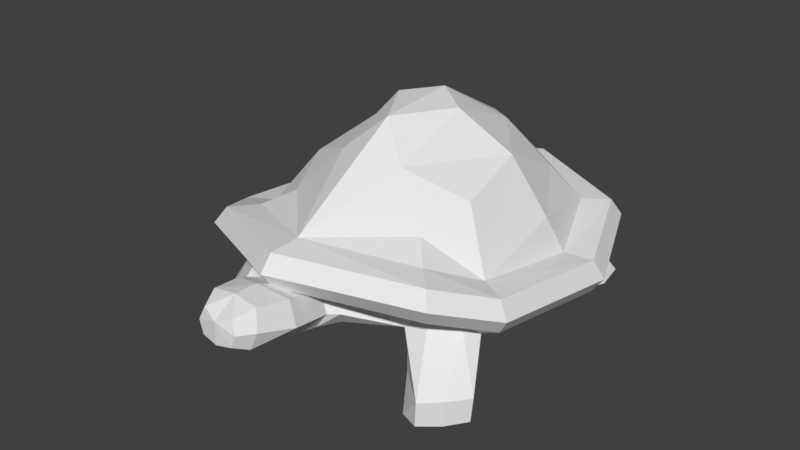 # Source: TurtleWalk.blend  (saved by Blender 2.77.0; exported with 4.5.12 LTS)
import bpy
from mathutils import Matrix  # noqa: F401  (used for matrix-valued properties, if any)

bpy.ops.wm.read_factory_settings(use_empty=True)
scene = bpy.context.scene
scene.name = 'Scene'

# ---- collections
col_collection_1 = bpy.data.collections.new('Collection 1'); scene.collection.children.link(col_collection_1)

# ---- world
world_world = bpy.data.worlds.new('World'); scene.world = world_world
world_world.color = (0.05088, 0.05088, 0.05088)
world_world.use_sun_shadow = False
world_world.sun_shadow_jitter_overblur = 0.0
world_world.cycles.sampling_method = 'MANUAL'

# ---- meshes
me_torus_000 = bpy.data.meshes.new('Torus.000')
me_torus_000.from_pydata([(-2.093, -3.411, -1.772), (-2.23, -2.53, 1.354), (-2.677, -2.839, -1.788), (-2.406, -2.309, 0.9535), (-1.449, -2.893, -1.791), (-1.778, -2.749, 1.801), (-2.033, -2.321, -1.806), (-1.429, -2.906, 1.07), (-2.109, -3.405, -0.7854), (-2.707, -2.818, -0.8012), (-1.868, -1.917, 0.401), (-2.047, -2.287, -0.8203), (-1.173, -2.571, 0.4151), (-1.449, -2.874, -0.8045), (-2.401, -3.139, -1.846), (-1.725, -2.594, -1.866), (-1.64, -2.244, 0.4085), (-1.731, -2.567, -0.8299), (-2.425, -3.125, -0.8098), (-2.516, -2.727, -1.898), (-1.702, -3.244, -1.885), (-2.137, -2.021, 0.8824), (-1.969, -2.959, -1.965), (-0.6192, 0.4372, 5.92), (-0.7745, 1.287, 3.723), (-0.6193, -2.105, 5.999), (-0.6456, -0.8282, 7.298), (-1.335, 0.7697, 4.018), (-1.745, 1.164, 2.468), (-1.335, -2.456, 4.118), (-1.467, -0.4863, 5.633), (-1.626, -1.681, 4.926), (-2.405, -0.2603, 2.022), (-2.151, -0.4185, 3.436), (-1.733, -2.856, 3.618), (-2.268, -2.093, 2.714), (-2.137, 1.518, 2.352), (-2.918, -0.1604, 1.953), (-2.757, -2.322, 2.657), (-2.126, -3.223, 3.565), (-2.117, 1.512, 1.021), (-2.919, -0.1668, 0.6216), (-2.758, -2.329, 1.326), (-2.127, -3.229, 2.233), (-2.117, 1.512, 1.021), (-2.919, -0.1668, 0.6216), (-2.758, -2.329, 1.326), (-2.127, -3.229, 2.233), (-1.796, 1.18, 1.188), (-2.462, -0.2559, 0.6233), (-1.536, 0.7056, 0.3785), (-1.984, -0.3506, 0.3446), (-0.4556, -0.3778, -0.2854), (-0.7351, -0.7205, -0.276), (-0.6782, -1.163, -0.2585), (-0.4556, -1.348, -0.2553), (-2.281, 1.654, 1.673), (-3.119, -0.1246, 1.25), (-2.28, -3.369, 2.934), (-2.948, -2.415, 1.996), (-0.5724, -4.92, 2.532), (-0.3825, -5.148, 2.531), (-0.6658, -3.469, 1.596), (-0.7141, -4.345, 2.174), (-0.3816, -3.596, 2.365), (-0.4461, -4.81, 3.274), (-0.2948, -5.104, 3.043), (-0.2924, -5.165, 2.032), (-0.4468, -4.957, 1.843), (-0.5306, -4.29, 3.058), (-0.4958, -3.292, 0.9276), (-0.4932, -3.4, 2.348), (-0.3813, -3.694, 1.092), (-0.542, -3.619, 1.673), (-0.4068, -3.56, 2.244), (-0.1697, -3.716, 0.9952), (-1.779, -3.139, -0.7949), (-2.051, 2.031, -1.535), (-1.374, 1.371, 1.225), (-1.113, 2.113, -1.562), (-0.9514, 1.562, 1.262), (-1.794, 1.207, -1.866), (-1.023, 1.289, -1.892), (-1.697, 1.0, 0.7818), (-0.8017, 0.8883, -0.168), (-1.585, 2.219, -1.602), (-1.491, 1.23, -1.945), (-1.066, 0.6956, 0.377), (-0.9301, 1.833, -1.73), (-2.075, 1.63, -1.782), (-0.867, 1.284, 0.6372), (-1.597, 1.651, -1.865), (2.101, -3.411, -1.739), (2.228, -2.53, 1.39), (2.684, -2.839, -1.745), (2.405, -2.309, 0.9916), (1.457, -2.893, -1.768), (1.774, -2.749, 1.829), (2.04, -2.321, -1.774), (1.428, -2.906, 1.093), (2.114, -3.405, -0.7519), (2.711, -2.818, -0.7582), (1.869, -1.917, 0.4306), (2.051, -2.287, -0.7878), (1.174, -2.571, 0.4337), (1.454, -2.874, -0.7815), (2.409, -3.139, -1.808), (1.733, -2.594, -1.838), (1.641, -2.244, 0.4346), (1.736, -2.567, -0.8024), (2.429, -3.125, -0.7713), (2.524, -2.727, -1.858), (1.71, -3.244, -1.858), (2.136, -2.021, 0.9162), (1.977, -2.959, -1.934), (-0.005373, 1.373, 4.178), (-0.01055, -0.4272, 7.545), (-0.007528, 0.91, 5.58), (-0.01021, -1.751, 7.323), (0.6031, 0.4372, 5.93), (-0.005577, -3.635, 4.311), (0.7651, 1.287, 3.735), (0.603, -2.105, 6.008), (0.6253, -0.8282, 7.308), (-0.002978, 1.947, 2.619), (1.325, 0.7697, 4.039), (1.74, 1.164, 2.495), (1.325, -2.456, 4.139), (1.452, -0.4863, 5.656), (1.613, -1.681, 4.952), (2.401, -0.2603, 2.06), (2.142, -0.4185, 3.47), (1.724, -2.856, 3.646), (2.262, -2.093, 2.75), (-0.005499, -4.142, 4.26), (2.132, 1.518, 2.386), (2.914, -0.1604, 1.999), (-0.002842, 2.43, 2.531), (2.751, -2.322, 2.701), (2.117, -3.223, 3.598), (-0.003453, -4.148, 2.928), (2.116, 1.512, 1.055), (2.919, -0.1668, 0.6679), (-0.0007964, 2.435, 1.199), (2.756, -2.329, 1.369), (2.122, -3.229, 2.267), (-0.003453, -4.148, 2.928), (2.116, 1.512, 1.055), (2.919, -0.1668, 0.6679), (2.756, -2.329, 1.369), (2.122, -3.229, 2.267), (-0.003189, -3.551, 2.757), (1.795, 1.18, 1.217), (2.462, -0.2559, 0.6624), (-0.000827, 1.995, 1.219), (0.0003873, -3.238, 0.4295), (1.537, 0.7056, 0.4028), (1.985, -0.3506, 0.3761), (0.0006113, 1.529, 0.2834), (0.001436, -1.536, -0.253), (0.4585, -0.3778, -0.2782), (0.7381, -0.7205, -0.2643), (0.001499, -0.1894, -0.2939), (0.6811, -1.163, -0.2477), (0.4585, -1.348, -0.2481), (-0.001815, 2.632, 1.862), (2.278, 1.654, 1.709), (3.117, -0.1246, 1.3), (2.273, -3.369, 2.97), (-0.004532, -4.343, 3.631), (2.944, -2.415, 2.043), (-0.00413, -4.412, 3.369), (-0.0003338, -4.242, 0.8989), (-0.002811, -3.712, 2.511), (0.5667, -4.92, 2.541), (-0.001451, -5.033, 1.626), (-0.003276, -5.185, 2.814), (0.3768, -5.148, 2.537), (-0.001869, -5.186, 1.898), (0.663, -3.469, 1.606), (0.7095, -4.345, 2.185), (0.3765, -3.596, 2.371), (0.4381, -4.81, 3.281), (0.2875, -5.104, 3.048), (0.2883, -5.165, 2.037), (0.4432, -4.957, 1.85), (0.5233, -4.29, 3.066), (0.4951, -3.292, 0.9354), (0.488, -3.4, 2.356), (0.38, -3.694, 1.098), (0.5389, -3.619, 1.682), (0.402, -3.56, 2.251), (-0.0001311, -3.754, 0.7669), (0.1688, -3.716, 0.9979), (1.784, -3.139, -0.7667), (2.058, 2.031, -1.502), (1.372, 1.371, 1.247), (1.119, 2.113, -1.544), (0.9496, 1.562, 1.277), (1.802, 1.207, -1.837), (1.031, 1.289, -1.876), (1.697, 1.0, 0.8087), (0.8043, 0.8883, -0.1553), (1.592, 2.219, -1.577), (1.499, 1.23, -1.922), (1.067, 0.6956, 0.3939), (0.9375, 1.833, -1.715), (2.083, 1.63, -1.75), (0.8671, 1.284, 0.651), (1.605, 1.651, -1.84), (-0.004217, -4.797, 3.426)], [], [(18, 9, 2, 14), (21, 10, 11, 6, 19, 2, 9, 3), (17, 13, 4, 15), (22, 19, 6, 15), (16, 12, 13, 17), (1, 3, 9, 18), (5, 1, 18, 8), (10, 16, 17, 11), (20, 22, 15, 4), (11, 17, 15, 6), (8, 18, 14, 0), (0, 14, 22, 20), (14, 2, 19, 22), (73, 74, 64, 71, 62), (61, 60, 68, 67), (73, 72, 68, 63), (117, 23, 116), (118, 26, 25), (28, 24, 124), (25, 30, 31), (30, 23, 27), (63, 69, 64, 74, 73), (32, 33, 28), (29, 35, 34), (27, 33, 30), (35, 33, 32), (116, 23, 26), (23, 117, 115), (118, 116, 26), (25, 26, 30), (30, 26, 23), (30, 33, 35, 31), (27, 28, 33), (29, 31, 35), (34, 35, 38, 39), (32, 28, 36, 37), (66, 65, 60, 61), (35, 32, 37, 38), (120, 34, 39, 134), (28, 124, 137, 36), (57, 56, 40, 41), (169, 58, 43, 140), (56, 165, 143, 40), (58, 59, 42, 43), (59, 57, 41, 42), (24, 28, 27, 23), (140, 43, 47, 146), (43, 42, 41, 45, 46, 47), (46, 45, 49, 3), (45, 44, 48, 49), (146, 47, 5, 71, 151), (47, 46, 3, 1, 5), (3, 49, 51, 10, 21), (49, 48, 83, 50, 51), (10, 51, 53, 54), (51, 50, 52, 53), (155, 12, 55, 159), (50, 87, 84, 158, 162, 52), (12, 16, 10, 54, 55), (38, 37, 57, 59), (39, 38, 59, 58), (36, 137, 165, 56), (134, 39, 58, 169), (37, 36, 56, 57), (192, 75, 72, 70, 155), (23, 115, 124, 24), (171, 69, 65), (172, 75, 192), (173, 64, 69, 171), (65, 69, 63, 60), (176, 61, 67, 178), (68, 172, 175), (176, 66, 61), (67, 175, 178), (29, 120, 25, 31), (172, 68, 72, 75), (60, 63, 68), (67, 68, 175), (34, 120, 29), (155, 70, 7, 12), (70, 62, 71, 5, 7), (64, 173, 151, 71), (62, 70, 72, 73), (13, 76, 20, 4), (8, 0, 20, 76), (7, 5, 8, 76), (12, 7, 76, 13), (25, 120, 118), (143, 154, 80, 78, 48, 40), (52, 162, 159, 55, 54, 53), (50, 83, 89, 81), (79, 80, 90, 88), (78, 80, 79, 85), (91, 88, 82, 86), (87, 50, 81, 86), (78, 85, 77, 48), (89, 91, 86, 81), (77, 85, 91, 89), (85, 79, 88, 91), (83, 48, 77, 89), (87, 86, 82, 84), (84, 90, 80, 154, 158), (84, 82, 88, 90), (176, 210, 66), (66, 210, 65), (171, 65, 210), (110, 106, 94, 101), (113, 95, 101, 94, 111, 98, 103, 102), (109, 107, 96, 105), (114, 107, 98, 111), (108, 109, 105, 104), (93, 110, 101, 95), (97, 100, 110, 93), (102, 103, 109, 108), (112, 96, 107, 114), (103, 98, 107, 109), (100, 92, 106, 110), (92, 112, 114, 106), (106, 114, 111, 94), (190, 179, 188, 181, 191), (177, 184, 185, 174), (190, 180, 185, 189), (117, 116, 119), (118, 122, 123), (126, 124, 121), (122, 129, 128), (128, 125, 119), (180, 190, 191, 181, 186), (130, 126, 131), (127, 132, 133), (125, 128, 131), (133, 130, 131), (116, 123, 119), (119, 115, 117), (118, 123, 116), (122, 128, 123), (128, 119, 123), (128, 129, 133, 131), (125, 131, 126), (127, 133, 129), (132, 139, 138, 133), (130, 136, 135, 126), (183, 177, 174, 182), (133, 138, 136, 130), (120, 134, 139, 132), (126, 135, 137, 124), (167, 142, 141, 166), (169, 140, 145, 168), (166, 141, 143, 165), (168, 145, 144, 170), (170, 144, 142, 167), (121, 119, 125, 126), (140, 146, 150, 145), (145, 150, 149, 148, 142, 144), (149, 95, 153, 148), (148, 153, 152, 147), (146, 151, 188, 97, 150), (150, 97, 93, 95, 149), (95, 113, 102, 157, 153), (153, 157, 156, 201, 152), (102, 163, 161, 157), (157, 161, 160, 156), (155, 159, 164, 104), (156, 160, 162, 158, 202, 205), (104, 164, 163, 102, 108), (138, 170, 167, 136), (139, 168, 170, 138), (135, 166, 165, 137), (134, 169, 168, 139), (136, 167, 166, 135), (192, 155, 187, 189, 193), (119, 121, 124, 115), (171, 182, 186), (172, 192, 193), (173, 171, 186, 181), (182, 174, 180, 186), (176, 178, 184, 177), (185, 175, 172), (176, 177, 183), (184, 178, 175), (127, 129, 122, 120), (172, 193, 189, 185), (174, 185, 180), (184, 175, 185), (132, 127, 120), (155, 104, 99, 187), (187, 99, 97, 188, 179), (181, 188, 151, 173), (179, 190, 189, 187), (105, 96, 112, 194), (100, 194, 112, 92), (99, 194, 100, 97), (104, 105, 194, 99), (122, 118, 120), (143, 141, 152, 196, 198, 154), (160, 161, 163, 164, 159, 162), (156, 199, 207, 201), (197, 206, 208, 198), (196, 203, 197, 198), (209, 204, 200, 206), (205, 204, 199, 156), (196, 152, 195, 203), (207, 199, 204, 209), (195, 207, 209, 203), (203, 209, 206, 197), (201, 207, 195, 152), (205, 202, 200, 204), (202, 158, 154, 198, 208), (202, 208, 206, 200), (176, 183, 210), (183, 182, 210), (171, 210, 182)])
_ca = me_torus_000.color_attributes.new('Col', 'BYTE_COLOR', 'CORNER')
_ca.data.foreach_set('color', [0.3467, 0.4621, 0.08022, 0.9961, 0.3467, 0.4621, 0.08022, 0.9961, 0.3467, 0.4621, 0.08022, 1.0, 0.3467, 0.4621, 0.08022, 1.0, 0.3467, 0.4621, 0.08022, 0.9961, 0.3467, 0.4621, 0.08022, 0.9961, 0.3467, 0.4621, 0.08022, 0.9961, 0.3467, 0.4621, 0.08022, 1.0, 0.3467, 0.4621, 0.08022, 1.0, 0.3467, 0.4621, 0.08022, 1.0, 0.3467, 0.4621, 0.08022, 0.9961, 0.3467, 0.4621, 0.08022, 0.9961, 0.3467, 0.4621, 0.08022, 0.9961, 0.3467, 0.4621, 0.08022, 0.9961, 0.3467, 0.4621, 0.08022, 1.0, 0.3467, 0.4621, 0.08022, 1.0, 0.3467, 0.4621, 0.08022, 1.0, 0.3467, 0.4621, 0.08022, 1.0, 0.3467, 0.4621, 0.08022, 1.0, 0.3467, 0.4621, 0.08022, 1.0, 0.3467, 0.4621, 0.08022, 0.9961, 0.3467, 0.4621, 0.08022, 0.9961, 0.3467, 0.4621, 0.08022, 0.9961, 0.3467, 0.4621, 0.08022, 0.9961, 0.3467, 0.4621, 0.08022, 0.9961, 0.3467, 0.4621, 0.08022, 0.9961, 0.3467, 0.4621, 0.08022, 0.9961, 0.3467, 0.4621, 0.08022, 0.9961, 0.3467, 0.4621, 0.08022, 0.9961, 0.3467, 0.4621, 0.08022, 0.9961, 0.3467, 0.4621, 0.08022, 0.9961, 0.3467, 0.4621, 0.08022, 0.9961, 0.3467, 0.4621, 0.08022, 0.9961, 0.3467, 0.4621, 0.08022, 0.9961, 0.3467, 0.4621, 0.08022, 0.9961, 0.3467, 0.4621, 0.08022, 0.9961, 0.3467, 0.4621, 0.08022, 1.0, 0.3467, 0.4621, 0.08022, 1.0, 0.3467, 0.4621, 0.08022, 1.0, 0.3467, 0.4621, 0.08022, 1.0, 0.3467, 0.4621, 0.08022, 0.9961, 0.3467, 0.4621, 0.08022, 0.9961, 0.3467, 0.4621, 0.08022, 1.0, 0.3467, 0.4621, 0.08022, 1.0, 0.3467, 0.4621, 0.08022, 0.9961, 0.3467, 0.4621, 0.08022, 0.9961, 0.3467, 0.4621, 0.08022, 1.0, 0.3467, 0.4621, 0.08022, 1.0, 0.3467, 0.4621, 0.08022, 1.0, 0.3467, 0.4621, 0.08022, 1.0, 0.3467, 0.4621, 0.08022, 1.0, 0.3467, 0.4621, 0.08022, 1.0, 0.3467, 0.4621, 0.08022, 1.0, 0.3467, 0.4621, 0.08022, 1.0, 0.3467, 0.4621, 0.08022, 1.0, 0.3467, 0.4621, 0.08022, 1.0, 0.3467, 0.4621, 0.08022, 1.0, 0.3467, 0.4621, 0.08022, 1.0, 0.3467, 0.4621, 0.08022, 1.0, 0.3467, 0.4621, 0.08022, 1.0, 0.3467, 0.4621, 0.08022, 1.0, 0.3467, 0.4621, 0.08022, 1.0, 0.3467, 0.4621, 0.08022, 1.0, 0.3467, 0.4621, 0.08022, 1.0, 0.3467, 0.4621, 0.08022, 1.0, 0.3467, 0.4621, 0.08022, 1.0, 0.3467, 0.4621, 0.08022, 1.0, 0.3467, 0.4621, 0.08022, 1.0, 0.3467, 0.4621, 0.08022, 1.0, 0.4508, 0.6038, 0.1022, 1.0, 0.4508, 0.6038, 0.1022, 1.0, 0.4508, 0.6038, 0.1022, 1.0, 0.4508, 0.6038, 0.1022, 1.0, 0.4508, 0.6038, 0.1022, 1.0, 0.4508, 0.6038, 0.1022, 1.0, 0.4508, 0.6038, 0.1022, 1.0, 0.4508, 0.6038, 0.1022, 1.0, 0.4508, 0.6038, 0.1022, 1.0, 0.4508, 0.6038, 0.1022, 1.0, 0.4508, 0.6038, 0.1022, 1.0, 0.4508, 0.6038, 0.1022, 1.0, 0.4508, 0.6038, 0.1022, 1.0, 0.4508, 0.6038, 0.1022, 1.0, 0.4508, 0.6038, 0.1022, 1.0, 0.3467, 0.4621, 0.08022, 1.0, 0.3467, 0.4621, 0.08022, 1.0, 0.3467, 0.4621, 0.08022, 1.0, 0.3467, 0.4621, 0.08022, 1.0, 0.3467, 0.4621, 0.08022, 1.0, 0.4508, 0.6038, 0.1022, 1.0, 0.4508, 0.6038, 0.1022, 1.0, 0.4508, 0.6038, 0.1022, 1.0, 0.4508, 0.6038, 0.1022, 1.0, 0.4508, 0.6038, 0.1022, 1.0, 0.4508, 0.6038, 0.1022, 1.0, 0.4508, 0.6038, 0.1022, 1.0, 0.4508, 0.6038, 0.1022, 1.0, 0.4508, 0.6038, 0.1022, 1.0, 0.4508, 0.6038, 0.1022, 1.0, 0.4508, 0.6038, 0.1022, 1.0, 0.4508, 0.6038, 0.1022, 1.0, 0.4508, 0.6038, 0.1022, 1.0, 0.4508, 0.6038, 0.1022, 1.0, 0.4508, 0.6038, 0.1022, 1.0, 0.4508, 0.6038, 0.1022, 1.0, 0.4508, 0.6038, 0.1022, 1.0, 0.4508, 0.6038, 0.1022, 1.0, 0.4508, 0.6038, 0.1022, 1.0, 0.4508, 0.6038, 0.1022, 1.0, 0.4508, 0.6038, 0.1022, 1.0, 0.4508, 0.6038, 0.1022, 1.0, 0.4508, 0.6038, 0.1022, 1.0, 0.4508, 0.6038, 0.1022, 1.0, 0.4508, 0.6038, 0.1022, 1.0, 0.4508, 0.6038, 0.1022, 1.0, 0.4508, 0.6038, 0.1022, 1.0, 0.4508, 0.6038, 0.1022, 1.0, 0.4508, 0.6038, 0.1022, 1.0, 0.4508, 0.6038, 0.1022, 1.0, 0.4508, 0.6038, 0.1022, 1.0, 0.4508, 0.6038, 0.1022, 1.0, 0.4508, 0.6038, 0.1022, 1.0, 0.4508, 0.6038, 0.1022, 1.0, 0.4508, 0.6038, 0.1022, 1.0, 0.4508, 0.6038, 0.1022, 1.0, 0.4508, 0.6038, 0.1022, 1.0, 0.6939, 0.7084, 0.2346, 1.0, 0.6939, 0.7084, 0.2346, 1.0, 0.6939, 0.7084, 0.2346, 1.0, 0.6939, 0.7084, 0.2346, 1.0, 0.6939, 0.7084, 0.2346, 1.0, 0.6939, 0.7084, 0.2346, 1.0, 0.6939, 0.7084, 0.2346, 1.0, 0.6939, 0.7084, 0.2346, 1.0, 0.3467, 0.4621, 0.08022, 1.0, 0.3467, 0.4621, 0.08022, 1.0, 0.3467, 0.4621, 0.08022, 1.0, 0.3467, 0.4621, 0.08022, 1.0, 0.6939, 0.7084, 0.2346, 1.0, 0.6939, 0.7084, 0.2346, 1.0, 0.6939, 0.7084, 0.2346, 1.0, 0.6939, 0.7084, 0.2346, 1.0, 0.6939, 0.7084, 0.2346, 1.0, 0.6939, 0.7084, 0.2346, 1.0, 0.6939, 0.7084, 0.2346, 1.0, 0.6939, 0.7084, 0.2346, 1.0, 0.6939, 0.7084, 0.2346, 1.0, 0.6939, 0.7084, 0.2346, 1.0, 0.6939, 0.7084, 0.2346, 1.0, 0.6939, 0.7084, 0.2346, 1.0, 0.6939, 0.7084, 0.2346, 1.0, 0.6939, 0.7084, 0.2346, 1.0, 0.6939, 0.7084, 0.2346, 1.0, 0.6939, 0.7084, 0.2346, 1.0, 0.6939, 0.7084, 0.2346, 1.0, 0.6939, 0.7084, 0.2346, 1.0, 0.6939, 0.7084, 0.2346, 1.0, 0.6939, 0.7084, 0.2346, 1.0, 0.6939, 0.7084, 0.2346, 1.0, 0.6939, 0.7084, 0.2346, 1.0, 0.6939, 0.7084, 0.2346, 1.0, 0.6939, 0.7084, 0.2346, 1.0, 0.6939, 0.7084, 0.2346, 1.0, 0.6939, 0.7084, 0.2346, 1.0, 0.6939, 0.7084, 0.2346, 1.0, 0.6939, 0.7084, 0.2346, 1.0, 0.6939, 0.7084, 0.2346, 1.0, 0.6939, 0.7084, 0.2346, 1.0, 0.6939, 0.7084, 0.2346, 1.0, 0.6939, 0.7084, 0.2346, 1.0, 0.4508, 0.6038, 0.1022, 1.0, 0.4508, 0.6038, 0.1022, 1.0, 0.4508, 0.6038, 0.1022, 1.0, 0.4508, 0.6038, 0.1022, 1.0, 0.4508, 0.6038, 0.1022, 1.0, 0.4508, 0.6038, 0.1022, 1.0, 0.4508, 0.6038, 0.1022, 1.0, 0.4508, 0.6038, 0.1022, 1.0, 0.4508, 0.6038, 0.1022, 1.0, 0.4508, 0.6038, 0.1022, 1.0, 0.4508, 0.6038, 0.1022, 1.0, 0.4508, 0.6038, 0.1022, 1.0, 0.4508, 0.6038, 0.1022, 1.0, 0.4508, 0.6038, 0.1022, 1.0, 0.6939, 0.7084, 0.2346, 1.0, 0.6939, 0.7084, 0.2346, 1.0, 0.6939, 0.7084, 0.2346, 1.0, 0.6939, 0.7084, 0.2346, 1.0, 0.6939, 0.7084, 0.2346, 1.0, 0.6939, 0.7084, 0.2346, 1.0, 0.6939, 0.7084, 0.2346, 1.0, 0.6939, 0.7084, 0.2346, 1.0, 0.6939, 0.7084, 0.2346, 1.0, 0.6939, 0.7084, 0.2346, 1.0, 0.6939, 0.7084, 0.2346, 1.0, 0.6939, 0.7084, 0.2346, 1.0, 0.6939, 0.7084, 0.2346, 1.0, 0.6939, 0.7084, 0.2346, 1.0, 0.6939, 0.7084, 0.2346, 1.0, 0.6939, 0.7084, 0.2346, 1.0, 0.6939, 0.7084, 0.2346, 1.0, 0.6939, 0.7084, 0.2346, 1.0, 0.9823, 1.0, 0.3278, 1.0, 0.9823, 1.0, 0.3278, 1.0, 0.9823, 1.0, 0.3278, 1.0, 0.9823, 1.0, 0.3278, 1.0, 0.9823, 1.0, 0.3278, 1.0, 0.9823, 1.0, 0.3278, 1.0, 0.9823, 1.0, 0.3278, 1.0, 0.9823, 1.0, 0.3278, 1.0, 0.9823, 1.0, 0.3278, 1.0, 0.9823, 1.0, 0.3278, 1.0, 0.9823, 1.0, 0.3278, 1.0, 0.9823, 1.0, 0.3278, 1.0, 0.9823, 1.0, 0.3278, 1.0, 0.9823, 1.0, 0.3278, 1.0, 0.9823, 1.0, 0.3278, 1.0, 0.9823, 1.0, 0.3278, 1.0, 0.9823, 1.0, 0.3278, 1.0, 0.9823, 1.0, 0.3278, 1.0, 0.9823, 1.0, 0.3278, 1.0, 0.9823, 1.0, 0.3278, 1.0, 0.9823, 1.0, 0.3278, 1.0, 0.9823, 1.0, 0.3278, 1.0, 0.9823, 1.0, 0.3278, 1.0, 0.9823, 1.0, 0.3278, 1.0, 0.9823, 1.0, 0.3278, 1.0, 0.9823, 1.0, 0.3278, 1.0, 0.9823, 1.0, 0.3278, 1.0, 0.9823, 1.0, 0.3278, 1.0, 0.9823, 1.0, 0.3278, 1.0, 0.9823, 1.0, 0.3278, 1.0, 0.9823, 1.0, 0.3278, 1.0, 0.9823, 1.0, 0.3278, 1.0, 0.9823, 1.0, 0.3278, 1.0, 0.6939, 0.7084, 0.2346, 1.0, 0.6939, 0.7084, 0.2346, 1.0, 0.6939, 0.7084, 0.2346, 1.0, 0.6939, 0.7084, 0.2346, 1.0, 0.6939, 0.7084, 0.2346, 1.0, 0.6939, 0.7084, 0.2346, 1.0, 0.6939, 0.7084, 0.2346, 1.0, 0.6939, 0.7084, 0.2346, 1.0, 0.6939, 0.7084, 0.2346, 1.0, 0.6939, 0.7084, 0.2346, 1.0, 0.6939, 0.7084, 0.2346, 1.0, 0.6939, 0.7084, 0.2346, 1.0, 0.6939, 0.7084, 0.2346, 1.0, 0.6939, 0.7084, 0.2346, 1.0, 0.6939, 0.7084, 0.2346, 1.0, 0.6939, 0.7084, 0.2346, 1.0, 0.6939, 0.7084, 0.2346, 1.0, 0.6939, 0.7084, 0.2346, 1.0, 0.6939, 0.7084, 0.2346, 1.0, 0.6939, 0.7084, 0.2346, 1.0, 0.3467, 0.4621, 0.08022, 1.0, 0.3467, 0.4621, 0.08022, 1.0, 0.3467, 0.4621, 0.08022, 1.0, 0.3467, 0.4621, 0.08022, 1.0, 0.3467, 0.4621, 0.08022, 1.0, 0.4508, 0.6038, 0.1022, 1.0, 0.4508, 0.6038, 0.1022, 1.0, 0.4508, 0.6038, 0.1022, 1.0, 0.4508, 0.6038, 0.1022, 1.0, 0.3467, 0.4621, 0.08022, 1.0, 0.3467, 0.4621, 0.08022, 1.0, 0.3467, 0.4621, 0.08022, 1.0, 0.3467, 0.4621, 0.08022, 1.0, 0.3467, 0.4621, 0.08022, 1.0, 0.3467, 0.4621, 0.08022, 1.0, 0.3467, 0.4621, 0.08022, 1.0, 0.3467, 0.4621, 0.08022, 1.0, 0.3467, 0.4621, 0.08022, 1.0, 0.3467, 0.4621, 0.08022, 1.0, 0.3467, 0.4621, 0.08022, 1.0, 0.3467, 0.4621, 0.08022, 1.0, 0.3467, 0.4621, 0.08022, 1.0, 0.3467, 0.4621, 0.08022, 1.0, 0.3467, 0.4621, 0.08022, 1.0, 0.3467, 0.4621, 0.08022, 1.0, 0.3467, 0.4621, 0.08022, 1.0, 0.3467, 0.4621, 0.08022, 1.0, 0.3467, 0.4621, 0.08022, 1.0, 0.3467, 0.4621, 0.08022, 1.0, 0.3467, 0.4621, 0.08022, 1.0, 0.3467, 0.4621, 0.08022, 1.0, 0.3467, 0.4621, 0.08022, 1.0, 0.3467, 0.4621, 0.08022, 1.0, 0.3467, 0.4621, 0.08022, 1.0, 0.3467, 0.4621, 0.08022, 1.0, 0.3467, 0.4621, 0.08022, 1.0, 0.4508, 0.6038, 0.1022, 1.0, 0.4508, 0.6038, 0.1022, 1.0, 0.4508, 0.6038, 0.1022, 1.0, 0.4508, 0.6038, 0.1022, 1.0, 0.3467, 0.4621, 0.08022, 1.0, 0.3467, 0.4621, 0.08022, 1.0, 0.3467, 0.4621, 0.08022, 1.0, 0.3467, 0.4621, 0.08022, 1.0, 0.3467, 0.4621, 0.08022, 1.0, 0.3467, 0.4621, 0.08022, 1.0, 0.3467, 0.4621, 0.08022, 1.0, 0.3467, 0.4621, 0.08022, 1.0, 0.3467, 0.4621, 0.08022, 1.0, 0.3467, 0.4621, 0.08022, 1.0, 0.4508, 0.6038, 0.1022, 1.0, 0.4508, 0.6038, 0.1022, 1.0, 0.4508, 0.6038, 0.1022, 1.0, 0.9823, 1.0, 0.3278, 1.0, 0.9823, 1.0, 0.3278, 1.0, 0.9823, 1.0, 0.3278, 1.0, 0.9823, 1.0, 0.3278, 1.0, 0.9823, 1.0, 0.3278, 1.0, 0.9823, 1.0, 0.3278, 1.0, 0.9823, 1.0, 0.3278, 1.0, 0.9823, 1.0, 0.3278, 1.0, 0.9823, 1.0, 0.3278, 1.0, 0.3467, 0.4621, 0.08022, 1.0, 0.3467, 0.4621, 0.08022, 1.0, 0.3467, 0.4621, 0.08022, 1.0, 0.3467, 0.4621, 0.08022, 1.0, 0.3467, 0.4621, 0.08022, 1.0, 0.3467, 0.4621, 0.08022, 1.0, 0.3467, 0.4621, 0.08022, 1.0, 0.3467, 0.4621, 0.08022, 1.0, 0.3467, 0.4621, 0.08022, 1.0, 0.3467, 0.4621, 0.08022, 1.0, 0.3467, 0.4621, 0.08022, 1.0, 0.3467, 0.4621, 0.08022, 1.0, 0.3467, 0.4621, 0.08022, 1.0, 0.3467, 0.4621, 0.08022, 1.0, 0.3467, 0.4621, 0.08022, 1.0, 0.3467, 0.4621, 0.08022, 1.0, 0.3467, 0.4621, 0.08022, 1.0, 0.3467, 0.4621, 0.08022, 1.0, 0.3467, 0.4621, 0.08022, 1.0, 0.3467, 0.4621, 0.08022, 1.0, 0.3467, 0.4621, 0.08022, 1.0, 0.3467, 0.4621, 0.08022, 1.0, 0.3467, 0.4621, 0.08022, 1.0, 0.3467, 0.4621, 0.08022, 1.0, 0.4508, 0.6038, 0.1022, 1.0, 0.4508, 0.6038, 0.1022, 1.0, 0.4508, 0.6038, 0.1022, 1.0, 0.6939, 0.7084, 0.2346, 1.0, 0.9823, 1.0, 0.3278, 1.0, 0.9823, 1.0, 0.3278, 1.0, 0.9823, 1.0, 0.3278, 1.0, 0.9823, 1.0, 0.3278, 1.0, 0.6939, 0.7084, 0.2346, 1.0, 0.9823, 1.0, 0.3278, 1.0, 0.9823, 1.0, 0.3278, 1.0, 0.9823, 1.0, 0.3278, 1.0, 0.9823, 1.0, 0.3278, 1.0, 0.9823, 1.0, 0.3278, 1.0, 0.9823, 1.0, 0.3278, 1.0, 0.3467, 0.4621, 0.08022, 1.0, 0.3467, 0.4621, 0.08022, 1.0, 0.3467, 0.4621, 0.08022, 1.0, 0.3467, 0.4621, 0.08022, 1.0, 0.3467, 0.4621, 0.08022, 1.0, 0.3467, 0.4621, 0.08022, 1.0, 0.3467, 0.4621, 0.08022, 1.0, 0.3467, 0.4621, 0.08022, 1.0, 0.3467, 0.4621, 0.08022, 0.9961, 0.3467, 0.4621, 0.08022, 0.9961, 0.3467, 0.4621, 0.08022, 1.0, 0.3467, 0.4621, 0.08022, 1.0, 0.3467, 0.4621, 0.08022, 1.0, 0.3467, 0.4621, 0.08022, 1.0, 0.3467, 0.4621, 0.08022, 1.0, 0.3467, 0.4621, 0.08022, 1.0, 0.3467, 0.4621, 0.08022, 0.9961, 0.3467, 0.4621, 0.08022, 0.9961, 0.3467, 0.4621, 0.08022, 1.0, 0.3467, 0.4621, 0.08022, 1.0, 0.3467, 0.4621, 0.08022, 0.9961, 0.3467, 0.4621, 0.08022, 1.0, 0.3467, 0.4621, 0.08022, 1.0, 0.3467, 0.4621, 0.08022, 0.9961, 0.3467, 0.4621, 0.08022, 1.0, 0.3467, 0.4621, 0.08022, 1.0, 0.3467, 0.4621, 0.08022, 1.0, 0.3467, 0.4621, 0.08022, 1.0, 0.3467, 0.4621, 0.08022, 1.0, 0.3467, 0.4621, 0.08022, 1.0, 0.3467, 0.4621, 0.08022, 1.0, 0.3467, 0.4621, 0.08022, 1.0, 0.3467, 0.4621, 0.08022, 1.0, 0.3467, 0.4621, 0.08022, 1.0, 0.3467, 0.4621, 0.08022, 1.0, 0.3467, 0.4621, 0.08022, 1.0, 0.3467, 0.4621, 0.08022, 1.0, 0.3467, 0.4621, 0.08022, 1.0, 0.3467, 0.4621, 0.08022, 1.0, 0.3467, 0.4621, 0.08022, 1.0, 0.3467, 0.4621, 0.08022, 0.9961, 0.3467, 0.4621, 0.08022, 1.0, 0.3467, 0.4621, 0.08022, 1.0, 0.3467, 0.4621, 0.08022, 0.9961, 0.9823, 1.0, 0.3278, 1.0, 0.9823, 1.0, 0.3278, 1.0, 0.9823, 1.0, 0.3278, 1.0, 0.9823, 1.0, 0.3278, 1.0, 0.9823, 1.0, 0.3278, 1.0, 0.3467, 0.4621, 0.08022, 1.0, 0.3467, 0.4621, 0.08022, 1.0, 0.3467, 0.4621, 0.08022, 1.0, 0.3467, 0.4621, 0.08022, 1.0, 0.3467, 0.4621, 0.08022, 1.0, 0.3467, 0.4621, 0.08022, 1.0, 0.3467, 0.4621, 0.08022, 1.0, 0.3467, 0.4621, 0.08022, 1.0, 0.3467, 0.4621, 0.08022, 1.0, 0.3467, 0.4621, 0.08022, 1.0, 0.3467, 0.4621, 0.08022, 1.0, 0.3467, 0.4621, 0.08022, 1.0, 0.3467, 0.4621, 0.08022, 1.0, 0.3467, 0.4621, 0.08022, 0.9961, 0.3467, 0.4621, 0.08022, 1.0, 0.3467, 0.4621, 0.08022, 1.0, 0.3467, 0.4621, 0.08022, 0.9961, 0.3467, 0.4621, 0.08022, 0.9961, 0.3467, 0.4621, 0.08022, 0.9961, 0.3467, 0.4621, 0.08022, 0.9961, 0.3467, 0.4621, 0.08022, 1.0, 0.3467, 0.4621, 0.08022, 1.0, 0.3467, 0.4621, 0.08022, 1.0, 0.3467, 0.4621, 0.08022, 0.9961, 0.3467, 0.4621, 0.08022, 0.9961, 0.3467, 0.4621, 0.08022, 0.9961, 0.3467, 0.4621, 0.08022, 1.0, 0.3467, 0.4621, 0.08022, 1.0, 0.3467, 0.4621, 0.08022, 0.9961, 0.3467, 0.4621, 0.08022, 1.0, 0.3467, 0.4621, 0.08022, 1.0, 0.3467, 0.4621, 0.08022, 1.0, 0.3467, 0.4621, 0.08022, 1.0, 0.3467, 0.4621, 0.08022, 0.9961, 0.3467, 0.4621, 0.08022, 0.9961, 0.3467, 0.4621, 0.08022, 0.9961, 0.3467, 0.4621, 0.08022, 0.9961, 0.3467, 0.4621, 0.08022, 0.9961, 0.3467, 0.4621, 0.08022, 0.9961, 0.3467, 0.4621, 0.08022, 0.9961, 0.3467, 0.4621, 0.08022, 0.9961, 0.3467, 0.4621, 0.08022, 0.9961, 0.3467, 0.4621, 0.08022, 0.9961, 0.3467, 0.4621, 0.08022, 0.9961, 0.3467, 0.4621, 0.08022, 0.9961, 0.3467, 0.4621, 0.08022, 0.9961, 0.3467, 0.4621, 0.08022, 0.9961, 0.3467, 0.4621, 0.08022, 0.9961, 0.3467, 0.4621, 0.08022, 0.9961, 0.3467, 0.4621, 0.08022, 1.0, 0.3467, 0.4621, 0.08022, 1.0, 0.3467, 0.4621, 0.08022, 1.0, 0.3467, 0.4621, 0.08022, 1.0, 0.3467, 0.4621, 0.08022, 0.9961, 0.3467, 0.4621, 0.08022, 1.0, 0.3467, 0.4621, 0.08022, 1.0, 0.3467, 0.4621, 0.08022, 0.9961, 0.3467, 0.4621, 0.08022, 0.9961, 0.3467, 0.4621, 0.08022, 1.0, 0.3467, 0.4621, 0.08022, 1.0, 0.3467, 0.4621, 0.08022, 0.9961, 0.3467, 0.4621, 0.08022, 1.0, 0.3467, 0.4621, 0.08022, 1.0, 0.3467, 0.4621, 0.08022, 1.0, 0.3467, 0.4621, 0.08022, 1.0, 0.3467, 0.4621, 0.08022, 1.0, 0.3467, 0.4621, 0.08022, 1.0, 0.3467, 0.4621, 0.08022, 1.0, 0.3467, 0.4621, 0.08022, 1.0, 0.3467, 0.4621, 0.08022, 1.0, 0.3467, 0.4621, 0.08022, 1.0, 0.3467, 0.4621, 0.08022, 1.0, 0.3467, 0.4621, 0.08022, 1.0, 0.3467, 0.4621, 0.08022, 1.0, 0.3467, 0.4621, 0.08022, 1.0, 0.3467, 0.4621, 0.08022, 1.0, 0.3467, 0.4621, 0.08022, 1.0, 0.3467, 0.4621, 0.08022, 1.0, 0.3467, 0.4621, 0.08022, 1.0, 0.3467, 0.4621, 0.08022, 1.0, 0.3467, 0.4621, 0.08022, 1.0, 0.3467, 0.4621, 0.08022, 1.0, 0.4508, 0.6038, 0.1022, 1.0, 0.4508, 0.6038, 0.1022, 1.0, 0.4508, 0.6038, 0.1022, 1.0, 0.4508, 0.6038, 0.1022, 1.0, 0.4508, 0.6038, 0.1022, 1.0, 0.4508, 0.6038, 0.1022, 1.0, 0.4508, 0.6038, 0.1022, 1.0, 0.4508, 0.6038, 0.1022, 1.0, 0.4508, 0.6038, 0.1022, 1.0, 0.4508, 0.6038, 0.1022, 1.0, 0.4508, 0.6038, 0.1022, 1.0, 0.4508, 0.6038, 0.1022, 1.0, 0.4508, 0.6038, 0.1022, 1.0, 0.4508, 0.6038, 0.1022, 1.0, 0.4508, 0.6038, 0.1022, 1.0, 0.3467, 0.4621, 0.08022, 1.0, 0.3467, 0.4621, 0.08022, 1.0, 0.3467, 0.4621, 0.08022, 1.0, 0.3467, 0.4621, 0.08022, 1.0, 0.3467, 0.4621, 0.08022, 1.0, 0.4508, 0.6038, 0.1022, 1.0, 0.4508, 0.6038, 0.1022, 1.0, 0.4508, 0.6038, 0.1022, 1.0, 0.4508, 0.6038, 0.1022, 1.0, 0.4508, 0.6038, 0.1022, 1.0, 0.4508, 0.6038, 0.1022, 1.0, 0.4508, 0.6038, 0.1022, 1.0, 0.4508, 0.6038, 0.1022, 1.0, 0.4508, 0.6038, 0.1022, 1.0, 0.4508, 0.6038, 0.1022, 1.0, 0.4508, 0.6038, 0.1022, 1.0, 0.4508, 0.6038, 0.1022, 1.0, 0.4508, 0.6038, 0.1022, 1.0, 0.4508, 0.6038, 0.1022, 1.0, 0.4508, 0.6038, 0.1022, 1.0, 0.4508, 0.6038, 0.1022, 1.0, 0.4508, 0.6038, 0.1022, 1.0, 0.4508, 0.6038, 0.1022, 1.0, 0.4508, 0.6038, 0.1022, 1.0, 0.4508, 0.6038, 0.1022, 1.0, 0.4508, 0.6038, 0.1022, 1.0, 0.4508, 0.6038, 0.1022, 1.0, 0.4508, 0.6038, 0.1022, 1.0, 0.4508, 0.6038, 0.1022, 1.0, 0.4508, 0.6038, 0.1022, 1.0, 0.4508, 0.6038, 0.1022, 1.0, 0.4508, 0.6038, 0.1022, 1.0, 0.4508, 0.6038, 0.1022, 1.0, 0.4508, 0.6038, 0.1022, 1.0, 0.4508, 0.6038, 0.1022, 1.0, 0.4508, 0.6038, 0.1022, 1.0, 0.4508, 0.6038, 0.1022, 1.0, 0.4508, 0.6038, 0.1022, 1.0, 0.4508, 0.6038, 0.1022, 1.0, 0.4508, 0.6038, 0.1022, 1.0, 0.4508, 0.6038, 0.1022, 1.0, 0.4508, 0.6038, 0.1022, 1.0, 0.6939, 0.7084, 0.2346, 1.0, 0.6939, 0.7084, 0.2346, 1.0, 0.6939, 0.7084, 0.2346, 1.0, 0.6939, 0.7084, 0.2346, 1.0, 0.6939, 0.7084, 0.2346, 1.0, 0.6939, 0.7084, 0.2346, 1.0, 0.6939, 0.7084, 0.2346, 1.0, 0.6939, 0.7084, 0.2346, 1.0, 0.3467, 0.4621, 0.08022, 1.0, 0.3467, 0.4621, 0.08022, 1.0, 0.3467, 0.4621, 0.08022, 1.0, 0.3467, 0.4621, 0.08022, 1.0, 0.6939, 0.7084, 0.2346, 1.0, 0.6939, 0.7084, 0.2346, 1.0, 0.6939, 0.7084, 0.2346, 1.0, 0.6939, 0.7084, 0.2346, 1.0, 0.6939, 0.7084, 0.2346, 1.0, 0.6939, 0.7084, 0.2346, 1.0, 0.6939, 0.7084, 0.2346, 1.0, 0.6939, 0.7084, 0.2346, 1.0, 0.6939, 0.7084, 0.2346, 1.0, 0.6939, 0.7084, 0.2346, 1.0, 0.6939, 0.7084, 0.2346, 1.0, 0.6939, 0.7084, 0.2346, 1.0, 0.6939, 0.7084, 0.2346, 1.0, 0.6939, 0.7084, 0.2346, 1.0, 0.6939, 0.7084, 0.2346, 1.0, 0.6939, 0.7084, 0.2346, 1.0, 0.6939, 0.7084, 0.2346, 1.0, 0.6939, 0.7084, 0.2346, 1.0, 0.6939, 0.7084, 0.2346, 1.0, 0.6939, 0.7084, 0.2346, 1.0, 0.6939, 0.7084, 0.2346, 1.0, 0.6939, 0.7084, 0.2346, 1.0, 0.6939, 0.7084, 0.2346, 1.0, 0.6939, 0.7084, 0.2346, 1.0, 0.6939, 0.7084, 0.2346, 1.0, 0.6939, 0.7084, 0.2346, 1.0, 0.6939, 0.7084, 0.2346, 1.0, 0.6939, 0.7084, 0.2346, 1.0, 0.6939, 0.7084, 0.2346, 1.0, 0.6939, 0.7084, 0.2346, 1.0, 0.6939, 0.7084, 0.2346, 1.0, 0.6939, 0.7084, 0.2346, 1.0, 0.4508, 0.6038, 0.1022, 1.0, 0.4508, 0.6038, 0.1022, 1.0, 0.4508, 0.6038, 0.1022, 1.0, 0.4508, 0.6038, 0.1022, 1.0, 0.4508, 0.6038, 0.1022, 1.0, 0.4508, 0.6038, 0.1022, 1.0, 0.4508, 0.6038, 0.1022, 1.0, 0.4508, 0.6038, 0.1022, 1.0, 0.4508, 0.6038, 0.1022, 1.0, 0.4508, 0.6038, 0.1022, 1.0, 0.4508, 0.6038, 0.1022, 1.0, 0.4508, 0.6038, 0.1022, 1.0, 0.4508, 0.6038, 0.1022, 1.0, 0.4508, 0.6038, 0.1022, 1.0, 0.6939, 0.7084, 0.2346, 1.0, 0.6939, 0.7084, 0.2346, 1.0, 0.6939, 0.7084, 0.2346, 1.0, 0.6939, 0.7084, 0.2346, 1.0, 0.6939, 0.7084, 0.2346, 1.0, 0.6939, 0.7084, 0.2346, 1.0, 0.6939, 0.7084, 0.2346, 1.0, 0.6939, 0.7084, 0.2346, 1.0, 0.6939, 0.7084, 0.2346, 1.0, 0.6939, 0.7084, 0.2346, 1.0, 0.6939, 0.7084, 0.2346, 1.0, 0.6939, 0.7084, 0.2346, 1.0, 0.6939, 0.7084, 0.2346, 1.0, 0.6939, 0.7084, 0.2346, 1.0, 0.6939, 0.7084, 0.2346, 1.0, 0.6939, 0.7084, 0.2346, 1.0, 0.6939, 0.7084, 0.2346, 1.0, 0.6939, 0.7084, 0.2346, 1.0, 0.9823, 1.0, 0.3278, 1.0, 0.9823, 1.0, 0.3278, 1.0, 0.9823, 1.0, 0.3278, 1.0, 0.9823, 1.0, 0.3278, 1.0, 0.9823, 1.0, 0.3278, 1.0, 0.9823, 1.0, 0.3278, 1.0, 0.9823, 1.0, 0.3278, 1.0, 0.9823, 1.0, 0.3278, 1.0, 0.9823, 1.0, 0.3278, 1.0, 0.9823, 1.0, 0.3278, 1.0, 0.9823, 1.0, 0.3278, 1.0, 0.9823, 1.0, 0.3278, 1.0, 0.9823, 1.0, 0.3278, 1.0, 0.9823, 1.0, 0.3278, 1.0, 0.9823, 1.0, 0.3278, 1.0, 0.9823, 1.0, 0.3278, 1.0, 0.9823, 1.0, 0.3278, 1.0, 0.9823, 1.0, 0.3278, 1.0, 0.9823, 1.0, 0.3278, 1.0, 0.9823, 1.0, 0.3278, 1.0, 0.9823, 1.0, 0.3278, 1.0, 0.9823, 1.0, 0.3278, 1.0, 0.9823, 1.0, 0.3278, 1.0, 0.9823, 1.0, 0.3278, 1.0, 0.9823, 1.0, 0.3278, 1.0, 0.9823, 1.0, 0.3278, 1.0, 0.9823, 1.0, 0.3278, 1.0, 0.9823, 1.0, 0.3278, 1.0, 0.9823, 1.0, 0.3278, 1.0, 0.9823, 1.0, 0.3278, 1.0, 0.9823, 1.0, 0.3278, 1.0, 0.9823, 1.0, 0.3278, 1.0, 0.9823, 1.0, 0.3278, 1.0, 0.6939, 0.7084, 0.2346, 1.0, 0.6939, 0.7084, 0.2346, 1.0, 0.6939, 0.7084, 0.2346, 1.0, 0.6939, 0.7084, 0.2346, 1.0, 0.6939, 0.7084, 0.2346, 1.0, 0.6939, 0.7084, 0.2346, 1.0, 0.6939, 0.7084, 0.2346, 1.0, 0.6939, 0.7084, 0.2346, 1.0, 0.6939, 0.7084, 0.2346, 1.0, 0.6939, 0.7084, 0.2346, 1.0, 0.6939, 0.7084, 0.2346, 1.0, 0.6939, 0.7084, 0.2346, 1.0, 0.6939, 0.7084, 0.2346, 1.0, 0.6939, 0.7084, 0.2346, 1.0, 0.6939, 0.7084, 0.2346, 1.0, 0.6939, 0.7084, 0.2346, 1.0, 0.6939, 0.7084, 0.2346, 1.0, 0.6939, 0.7084, 0.2346, 1.0, 0.6939, 0.7084, 0.2346, 1.0, 0.6939, 0.7084, 0.2346, 1.0, 0.3467, 0.4621, 0.08022, 1.0, 0.3467, 0.4621, 0.08022, 1.0, 0.3467, 0.4621, 0.08022, 1.0, 0.3467, 0.4621, 0.08022, 1.0, 0.3467, 0.4621, 0.08022, 1.0, 0.4508, 0.6038, 0.1022, 1.0, 0.4508, 0.6038, 0.1022, 1.0, 0.4508, 0.6038, 0.1022, 1.0, 0.4508, 0.6038, 0.1022, 1.0, 0.3467, 0.4621, 0.08022, 1.0, 0.3467, 0.4621, 0.08022, 1.0, 0.3467, 0.4621, 0.08022, 1.0, 0.3467, 0.4621, 0.08022, 1.0, 0.3467, 0.4621, 0.08022, 1.0, 0.3467, 0.4621, 0.08022, 1.0, 0.3467, 0.4621, 0.08022, 1.0, 0.3467, 0.4621, 0.08022, 1.0, 0.3467, 0.4621, 0.08022, 1.0, 0.3467, 0.4621, 0.08022, 1.0, 0.3467, 0.4621, 0.08022, 1.0, 0.3467, 0.4621, 0.08022, 1.0, 0.3467, 0.4621, 0.08022, 1.0, 0.3467, 0.4621, 0.08022, 1.0, 0.3467, 0.4621, 0.08022, 1.0, 0.3467, 0.4621, 0.08022, 1.0, 0.3467, 0.4621, 0.08022, 1.0, 0.3467, 0.4621, 0.08022, 1.0, 0.3467, 0.4621, 0.08022, 1.0, 0.3467, 0.4621, 0.08022, 1.0, 0.3467, 0.4621, 0.08022, 1.0, 0.3467, 0.4621, 0.08022, 1.0, 0.3467, 0.4621, 0.08022, 1.0, 0.3467, 0.4621, 0.08022, 1.0, 0.3467, 0.4621, 0.08022, 1.0, 0.3467, 0.4621, 0.08022, 1.0, 0.3467, 0.4621, 0.08022, 1.0, 0.4508, 0.6038, 0.1022, 1.0, 0.4508, 0.6038, 0.1022, 1.0, 0.4508, 0.6038, 0.1022, 1.0, 0.4508, 0.6038, 0.1022, 1.0, 0.3467, 0.4621, 0.08022, 1.0, 0.3467, 0.4621, 0.08022, 1.0, 0.3467, 0.4621, 0.08022, 1.0, 0.3467, 0.4621, 0.08022, 1.0, 0.3467, 0.4621, 0.08022, 1.0, 0.3467, 0.4621, 0.08022, 1.0, 0.3467, 0.4621, 0.08022, 1.0, 0.3467, 0.4621, 0.08022, 1.0, 0.3467, 0.4621, 0.08022, 1.0, 0.3467, 0.4621, 0.08022, 1.0, 0.4508, 0.6038, 0.1022, 1.0, 0.4508, 0.6038, 0.1022, 1.0, 0.4508, 0.6038, 0.1022, 1.0, 0.9823, 1.0, 0.3278, 1.0, 0.9823, 1.0, 0.3278, 1.0, 0.9823, 1.0, 0.3278, 1.0, 0.9823, 1.0, 0.3278, 1.0, 0.9823, 1.0, 0.3278, 1.0, 0.9823, 1.0, 0.3278, 1.0, 0.9823, 1.0, 0.3278, 1.0, 0.9823, 1.0, 0.3278, 1.0, 0.9823, 1.0, 0.3278, 1.0, 0.3467, 0.4621, 0.08022, 1.0, 0.3467, 0.4621, 0.08022, 1.0, 0.3467, 0.4621, 0.08022, 1.0, 0.3467, 0.4621, 0.08022, 1.0, 0.3467, 0.4621, 0.08022, 1.0, 0.3467, 0.4621, 0.08022, 1.0, 0.3467, 0.4621, 0.08022, 1.0, 0.3467, 0.4621, 0.08022, 1.0, 0.3467, 0.4621, 0.08022, 1.0, 0.3467, 0.4621, 0.08022, 1.0, 0.3467, 0.4621, 0.08022, 1.0, 0.3467, 0.4621, 0.08022, 1.0, 0.3467, 0.4621, 0.08022, 1.0, 0.3467, 0.4621, 0.08022, 1.0, 0.3467, 0.4621, 0.08022, 1.0, 0.3467, 0.4621, 0.08022, 1.0, 0.3467, 0.4621, 0.08022, 1.0, 0.3467, 0.4621, 0.08022, 1.0, 0.3467, 0.4621, 0.08022, 1.0, 0.3467, 0.4621, 0.08022, 1.0, 0.3467, 0.4621, 0.08022, 1.0, 0.3467, 0.4621, 0.08022, 1.0, 0.3467, 0.4621, 0.08022, 1.0, 0.3467, 0.4621, 0.08022, 1.0, 0.4508, 0.6038, 0.1022, 1.0, 0.4508, 0.6038, 0.1022, 1.0, 0.4508, 0.6038, 0.1022, 1.0, 0.6939, 0.7084, 0.2346, 1.0, 0.6939, 0.7084, 0.2346, 1.0, 0.9823, 1.0, 0.3278, 1.0, 0.9823, 1.0, 0.3278, 1.0, 0.9823, 1.0, 0.3278, 1.0, 0.9823, 1.0, 0.3278, 1.0, 0.9823, 1.0, 0.3278, 1.0, 0.9823, 1.0, 0.3278, 1.0, 0.9823, 1.0, 0.3278, 1.0, 0.9823, 1.0, 0.3278, 1.0, 0.9823, 1.0, 0.3278, 1.0, 0.9823, 1.0, 0.3278, 1.0, 0.3467, 0.4621, 0.08022, 1.0, 0.3467, 0.4621, 0.08022, 1.0, 0.3467, 0.4621, 0.08022, 1.0, 0.3467, 0.4621, 0.08022, 1.0, 0.3467, 0.4621, 0.08022, 1.0, 0.3467, 0.4621, 0.08022, 1.0, 0.3467, 0.4621, 0.08022, 1.0, 0.3467, 0.4621, 0.08022, 1.0, 0.3467, 0.4621, 0.08022, 0.9961, 0.3467, 0.4621, 0.08022, 1.0, 0.3467, 0.4621, 0.08022, 1.0, 0.3467, 0.4621, 0.08022, 0.9961, 0.3467, 0.4621, 0.08022, 1.0, 0.3467, 0.4621, 0.08022, 1.0, 0.3467, 0.4621, 0.08022, 1.0, 0.3467, 0.4621, 0.08022, 1.0, 0.3467, 0.4621, 0.08022, 0.9961, 0.3467, 0.4621, 0.08022, 1.0, 0.3467, 0.4621, 0.08022, 1.0, 0.3467, 0.4621, 0.08022, 0.9961, 0.3467, 0.4621, 0.08022, 0.9961, 0.3467, 0.4621, 0.08022, 0.9961, 0.3467, 0.4621, 0.08022, 1.0, 0.3467, 0.4621, 0.08022, 1.0, 0.3467, 0.4621, 0.08022, 1.0, 0.3467, 0.4621, 0.08022, 1.0, 0.3467, 0.4621, 0.08022, 1.0, 0.3467, 0.4621, 0.08022, 1.0, 0.3467, 0.4621, 0.08022, 1.0, 0.3467, 0.4621, 0.08022, 1.0, 0.3467, 0.4621, 0.08022, 1.0, 0.3467, 0.4621, 0.08022, 1.0, 0.3467, 0.4621, 0.08022, 1.0, 0.3467, 0.4621, 0.08022, 1.0, 0.3467, 0.4621, 0.08022, 1.0, 0.3467, 0.4621, 0.08022, 1.0, 0.3467, 0.4621, 0.08022, 1.0, 0.3467, 0.4621, 0.08022, 1.0, 0.3467, 0.4621, 0.08022, 1.0, 0.3467, 0.4621, 0.08022, 1.0, 0.3467, 0.4621, 0.08022, 0.9961, 0.3467, 0.4621, 0.08022, 0.9961, 0.3467, 0.4621, 0.08022, 1.0, 0.3467, 0.4621, 0.08022, 1.0, 0.9823, 1.0, 0.3278, 1.0, 0.9823, 1.0, 0.3278, 1.0, 0.9823, 1.0, 0.3278, 1.0, 0.9823, 1.0, 0.3278, 1.0, 0.9823, 1.0, 0.3278, 1.0, 0.3467, 0.4621, 0.08022, 1.0, 0.3467, 0.4621, 0.08022, 1.0, 0.3467, 0.4621, 0.08022, 1.0, 0.3467, 0.4621, 0.08022, 1.0, 0.3467, 0.4621, 0.08022, 1.0, 0.3467, 0.4621, 0.08022, 1.0, 0.3467, 0.4621, 0.08022, 1.0, 0.3467, 0.4621, 0.08022, 1.0, 0.3467, 0.4621, 0.08022, 1.0, 0.3467, 0.4621, 0.08022, 1.0, 0.3467, 0.4621, 0.08022, 1.0, 0.3467, 0.4621, 0.08022, 1.0, 0.3467, 0.4621, 0.08022, 1.0])
me_torus_000.use_remesh_preserve_volume = False
me_torus_000.use_remesh_preserve_attributes = False
me_torus_000.use_mirror_vertex_groups = False
me_torus_000.use_paint_bone_selection = False
me_torus_000.use_paint_mask = True
me_torus_000.update()
arm_armature_000 = bpy.data.armatures.new('Armature.000')  # bones are not reproduced

# ---- objects
ob_armature = bpy.data.objects.new('Armature', arm_armature_000)
ob_turtle = bpy.data.objects.new('Turtle', me_torus_000)

# ---- transforms, parenting, visibility, modifiers, constraints
ob_armature.location = (0.0, 0.0, 1.192e-07)
ob_armature.show_in_front = True
ob_armature.lineart.crease_threshold = 0.0
ob_turtle.parent = ob_armature
ob_turtle.location = (0.0, 0.3259, 0.3455)
ob_turtle.rotation_euler = (0.0, 0.001745, 0.0)
ob_turtle.scale = (0.3861, 0.4344, 0.17)
ob_turtle.lineart.crease_threshold = 0.0
_vg = ob_turtle.vertex_groups.new(name='Root')
for _i, _w in zip([23, 24, 25, 26, 27, 28, 29, 30, 31, 32, 33, 34, 35, 36, 37, 41, 45, 49, 50, 51, 52, 53, 54, 55, 56, 57, 80, 84, 87, 90, 102, 115, 116, 117, 118, 119, 120, 121, 122, 123, 124, 125, 126, 127, 128, 129, 130, 131, 133, 134, 135, 136, 137, 141, 142, 143, 148, 153, 154, 156, 157, 158, 159, 160, 161, 162, 163, 164, 165, 166, 167, 169, 198, 202, 205, 208], [0.8526, 0.8124, 0.08813, 0.4922, 0.7133, 0.1623, 0.05236, 0.6938, 0.2039, 0.3052, 0.5223, 0.004649, 0.009644, 0.08221, 0.2327, 0.2033, 0.3059, 0.2987, 0.02988, 0.3372, 0.5228, 0.4456, 0.2506, 0.1759, 0.04749, 0.2116, 0.1587, 0.09613, 0.06919, 0.07176, 0.001087, 0.897, 0.5538, 0.9029, 0.1555, 0.8517, 0.01498, 0.8095, 0.08817, 0.4921, 0.8745, 0.7111, 0.1656, 0.04811, 0.6933, 0.2038, 0.305, 0.5212, 0.003545, 0.006332, 0.08842, 0.2421, 0.8331, 0.01605, 0.2225, 0.7275, 0.3203, 0.3128, 0.5773, 0.005298, 0.3525, 0.571, 0.1379, 0.5053, 0.439, 0.5697, 0.2503, 0.1749, 0.8051, 0.05696, 0.2314, 0.001578, 0.1796, 0.104, 0.05935, 0.08793]): _vg.add([_i], _w, 'REPLACE')
_vg = ob_turtle.vertex_groups.new(name='BackRightLeg')
for _i, _w in zip([23, 24, 27, 28, 30, 31, 32, 33, 34, 35, 36, 37, 39, 40, 41, 42, 44, 45, 48, 49, 50, 51, 52, 53, 54, 55, 56, 57, 77, 78, 79, 80, 81, 82, 83, 84, 85, 86, 87, 88, 89, 90, 91, 93, 95, 98, 102, 103, 107, 108, 109, 111, 113, 114, 115, 117, 118, 122, 124, 126, 136, 137, 141, 143, 147, 149, 152, 154, 156, 158, 159, 160, 161, 162, 163, 164, 165, 196, 198, 202, 205, 208], [0.0, 0.0, 0.0, 0.07363, 0.0, 0.001598, 0.0, 0.0, 0.0, 0.0, 0.4646, 0.0, 0.0, 0.6552, 0.0, 0.03311, 0.6964, 0.0, 0.4984, 0.0, 0.4608, 0.0, 0.0, 0.0, 0.0, 0.0, 0.5249, 0.0, 0.9992, 0.993, 0.9904, 0.7674, 0.9919, 0.9761, 0.8526, 0.8604, 0.9969, 0.9898, 0.8564, 0.9893, 0.9996, 0.9011, 0.9989, 0.0, 0.0, 3.395e-06, 0.0, 0.04152, 0.0, 0.02097, 0.0, 0.0, 0.0, 0.0, 0.02783, 0.0, 0.1651, 0.1612, 0.0, 0.0, 0.0, 0.08729, 0.0, 0.1438, 0.0, 0.0, 0.0, 0.2241, 0.0, 0.2132, 0.0, 0.0, 0.0, 0.0, 0.0, 0.0, 0.103, 0.0, 0.0, 0.0, 0.0, 0.0]): _vg.add([_i], _w, 'REPLACE')
_vg = ob_turtle.vertex_groups.new(name='BackLeftLeg')
for _i, _w in zip([52, 53, 80, 84, 90, 115, 117, 119, 121, 124, 125, 126, 128, 130, 131, 135, 136, 137, 141, 142, 143, 144, 147, 148, 152, 153, 154, 156, 157, 158, 159, 160, 161, 162, 163, 164, 165, 166, 167, 195, 196, 197, 198, 199, 200, 201, 202, 203, 204, 205, 206, 207, 208, 209], [0.06326, 0.01835, 0.05447, 0.004819, 0.0002885, 0.02609, 0.003487, 0.05231, 0.1509, 0.0628, 0.2315, 0.8132, 0.0706, 0.4264, 0.2388, 0.8975, 0.4291, 0.08123, 0.958, 0.4006, 0.1302, 0.02549, 1.025, 0.1946, 0.9922, 0.2003, 0.2007, 0.951, 0.1828, 0.0632, 0.0107, 0.1904, 0.001755, 0.0, 0.0, 0.02476, 0.09365, 0.9327, 0.412, 0.9986, 0.9668, 0.9891, 0.7517, 0.9941, 0.9739, 0.9838, 0.8496, 0.9963, 0.9907, 0.9091, 0.9874, 0.9995, 0.8778, 0.9993]): _vg.add([_i], _w, 'REPLACE')
_vg = ob_turtle.vertex_groups.new(name='Chest')
for _i, _w in zip([5, 7, 12, 23, 25, 26, 27, 29, 30, 31, 32, 33, 34, 35, 37, 38, 39, 41, 42, 43, 45, 47, 49, 51, 52, 53, 54, 55, 57, 58, 59, 62, 63, 64, 69, 70, 71, 72, 73, 74, 75, 99, 104, 116, 117, 118, 119, 120, 122, 123, 125, 127, 128, 129, 130, 131, 132, 133, 134, 136, 138, 139, 140, 142, 145, 146, 148, 150, 151, 153, 155, 157, 159, 160, 161, 162, 163, 164, 167, 168, 169, 173, 179, 180, 181, 187, 188, 189, 190, 191, 192, 193], [0.03874, 0.09754, 0.0798, 0.08027, 0.7741, 0.4689, 0.01112, 0.5901, 0.1926, 0.4999, 0.04027, 0.07155, 0.2857, 0.0731, 0.02263, 0.05227, 0.2125, 0.01504, 0.02913, 0.2024, 0.05422, 0.1191, 0.05295, 0.05943, 0.1217, 0.2057, 0.3675, 0.4724, 0.01665, 0.2048, 0.0375, 0.5678, 0.03324, 0.2035, 0.00376, 0.4363, 0.6341, 0.09446, 0.17, 0.211, 0.07642, 0.08554, 0.07651, 0.4174, 0.02286, 0.7653, 0.07863, 0.4992, 0.7166, 0.4634, 0.007312, 0.2222, 0.1753, 0.4207, 0.02493, 0.06157, 0.1271, 0.03838, 0.5324, 0.01151, 0.008503, 0.109, 0.5696, 0.007316, 0.1136, 0.8257, 0.05123, 0.06484, 0.7812, 0.05002, 0.483, 0.05577, 0.5349, 0.1114, 0.1978, 0.08269, 0.3595, 0.4716, 0.009077, 0.1088, 0.5587, 0.07322, 0.5035, 0.01808, 0.1878, 0.5151, 0.5722, 0.09809, 0.1631, 0.2354, 0.0733, 0.08178]): _vg.add([_i], _w, 'REPLACE')
_vg = ob_turtle.vertex_groups.new(name='FrontRightLeg')
for _i, _w in zip([0, 1, 2, 3, 4, 5, 6, 7, 8, 9, 10, 11, 12, 13, 14, 15, 16, 17, 18, 19, 20, 21, 25, 29, 30, 31, 32, 33, 34, 35, 37, 38, 39, 41, 42, 43, 45, 46, 47, 49, 51, 52, 53, 54, 55, 57, 58, 59, 62, 70, 71, 73, 74, 76, 118, 120, 122, 134, 140, 145, 159, 160, 161, 162, 163, 164, 169], [0.06254, 0.9151, 0.04805, 0.9426, 0.2433, 0.8948, 0.3179, 0.7692, 0.1408, 0.1912, 0.9453, 0.8511, 0.831, 0.7551, 0.01742, 0.2049, 0.9753, 0.8849, 0.0889, 0.1103, 0.1053, 0.9321, 0.09112, 0.314, 0.02493, 0.2567, 0.1662, 0.1632, 0.6415, 0.8679, 0.1659, 0.902, 0.7207, 0.1682, 0.8925, 0.7265, 0.2743, 0.9341, 0.7638, 0.2769, 0.2463, 0.07796, 0.1413, 0.2311, 0.2063, 0.1607, 0.7281, 0.9117, 0.1064, 0.1017, 0.1129, 0.009003, 0.009258, 0.4784, 0.0004083, 0.185, 0.0005811, 0.1767, 0.1676, 0.0006866, 0.1097, 0.001821, 0.005695, 0.01997, 0.03258, 0.05941, 0.1682]): _vg.add([_i], _w, 'REPLACE')
_vg = ob_turtle.vertex_groups.new(name='FrontRightKnee')
for _i, _w in zip([0, 1, 2, 3, 4, 5, 6, 7, 8, 9, 11, 13, 14, 15, 17, 18, 19, 20, 22, 46, 47, 76], [0.9363, 0.05891, 0.9504, 0.05256, 0.7507, 0.00849, 0.6801, 0.0618, 0.8564, 0.8072, 0.1443, 0.2221, 0.9658, 0.7933, 0.1111, 0.9094, 0.8888, 0.893, 0.9805, 0.05533, 0.001545, 0.5156]): _vg.add([_i], _w, 'REPLACE')
_vg = ob_turtle.vertex_groups.new(name='FrontLeftLeg')
for _i, _w in zip([25, 29, 34, 39, 43, 52, 53, 54, 55, 58, 93, 94, 95, 96, 97, 98, 99, 100, 101, 102, 103, 104, 105, 106, 107, 108, 109, 110, 111, 112, 113, 118, 120, 122, 127, 128, 129, 130, 131, 132, 133, 134, 136, 138, 139, 140, 142, 144, 145, 148, 149, 150, 153, 157, 159, 160, 161, 162, 163, 164, 167, 168, 169, 170, 179, 181, 187, 188, 189, 190, 191, 194], [0.03184, 0.02022, 0.02525, 0.02595, 0.02904, 0.002387, 0.005073, 0.03056, 0.05862, 0.02503, 0.9305, 0.06065, 0.9424, 0.1954, 0.9291, 0.3065, 0.7891, 0.04881, 0.1932, 0.9164, 0.8206, 0.8363, 0.6591, 0.003732, 0.191, 0.9571, 0.8455, 0.0714, 0.1012, 0.02697, 0.9205, 0.0451, 0.2773, 0.1643, 0.7, 0.057, 0.3422, 0.178, 0.1764, 0.8202, 0.9047, 0.2574, 0.1836, 0.9316, 0.8431, 0.2345, 0.1924, 0.9158, 0.8337, 0.2565, 0.9353, 0.8777, 0.2595, 0.2288, 0.1079, 0.06908, 0.1337, 0.02296, 0.2258, 0.2019, 0.1857, 0.8424, 0.2422, 0.9373, 0.1472, 0.02636, 0.1533, 0.1758, 0.001201, 0.03839, 0.05908, 0.1261]): _vg.add([_i], _w, 'REPLACE')
_vg = ob_turtle.vertex_groups.new(name='FrontLeftKnee')
for _i, _w in zip([92, 93, 94, 95, 96, 98, 99, 100, 101, 103, 105, 106, 107, 109, 110, 111, 112, 114, 149, 194], [0.9741, 0.05272, 0.9385, 0.05158, 0.7988, 0.6906, 0.08083, 0.9477, 0.8051, 0.1717, 0.3186, 0.9726, 0.8069, 0.149, 0.9272, 0.8976, 0.9597, 0.9895, 0.05283, 0.8665]): _vg.add([_i], _w, 'REPLACE')
_vg = ob_turtle.vertex_groups.new(name='Head')
for _i, _w in zip([5, 7, 12, 47, 60, 61, 62, 63, 64, 65, 66, 67, 68, 69, 70, 71, 72, 73, 74, 75, 99, 104, 146, 150, 151, 155, 159, 171, 172, 173, 174, 175, 176, 177, 178, 179, 180, 181, 182, 183, 184, 185, 186, 187, 188, 189, 190, 191, 192, 193, 210], [0.01023, 0.06747, 0.04828, 0.08686, 0.995, 0.999, 0.3172, 0.951, 0.7717, 0.994, 0.9982, 1.001, 1.004, 0.9699, 0.4491, 0.2516, 0.8863, 0.7982, 0.759, 0.9104, 0.03161, 0.03641, 0.2439, 0.01883, 0.2426, 0.4837, 0.0457, 0.991, 0.9735, 0.9255, 0.9971, 0.9999, 0.9994, 0.9997, 1.0, 0.3378, 0.9566, 0.7742, 0.9965, 0.999, 1.001, 1.005, 0.9762, 0.3116, 0.2517, 0.8731, 0.7897, 0.7052, 0.9148, 0.9018, 0.9975]): _vg.add([_i], _w, 'REPLACE')
_m = ob_turtle.modifiers.new('Armature', 'ARMATURE')
_m.object = ob_armature

# ---- collection membership
col_collection_1.objects.link(ob_armature)
col_collection_1.objects.link(ob_turtle)

# ---- scene / render settings (as saved in the file)
scene.frame_start = 0; scene.frame_end = 20; scene.frame_set(20)
scene.render.engine = 'BLENDER_EEVEE_NEXT'
scene.render.resolution_percentage = 50
scene.render.dither_intensity = 0.0
scene.cycles.use_denoising = False
scene.cycles.samples = 128
scene.cycles.sampling_pattern = 'TABULATED_SOBOL'
scene.cycles.light_sampling_threshold = 0.0
scene.cycles.use_adaptive_sampling = False
scene.cycles.use_light_tree = False
scene.cycles.blur_glossy = 0.0
scene.cycles.sample_clamp_indirect = 0.0
scene.view_settings.view_transform = 'Standard'
bpy.context.view_layer.update()

# ---- added for rendering (the .blend has no active camera and no usable light): camera, sun
cam_auto = bpy.data.cameras.new('AutoCamera')
cam_auto.lens = 50.0
cam_auto.sensor_width = 36.0
cam_auto.clip_end = 1000.0
ob_auto_camera = bpy.data.objects.new('AutoCamera', cam_auto)
scene.collection.objects.link(ob_auto_camera)
ob_auto_camera.location = (4.14152, -5.28797, 4.10543)
ob_auto_camera.rotation_euler = (1.09748, -7.21219e-08, 0.694738)
scene.camera = ob_auto_camera
light_auto_sun = bpy.data.lights.new('AutoSun', 'SUN')
light_auto_sun.energy = 3.0
light_auto_sun.angle = 0.0523599
ob_auto_sun = bpy.data.objects.new('AutoSun', light_auto_sun)
scene.collection.objects.link(ob_auto_sun)
ob_auto_sun.rotation_euler = (0.872665, 0.174533, 0.523599)
bpy.context.view_layer.update()
